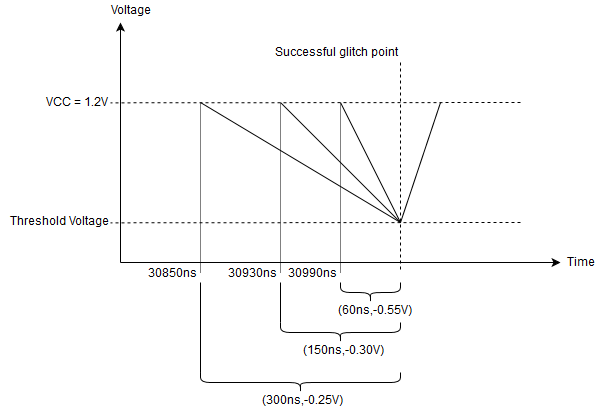

The diagram above was exported from draw.io. Its source (the exported page's mxGraphModel, read from the mxfile embedded in the PNG):
<mxGraphModel dx="660" dy="521" grid="1" gridSize="10" guides="1" tooltips="1" connect="1" arrows="1" fold="1" page="1" pageScale="1" pageWidth="850" pageHeight="1100" background="#ffffff" math="0" shadow="0">
  <root>
    <mxCell id="0" />
    <mxCell id="1" parent="0" />
    <mxCell id="2" value="" style="endArrow=none;html=1;strokeColor=#000000;endFill=0;curved=1;" edge="1" parent="1">
      <mxGeometry width="50" height="50" relative="1" as="geometry">
        <mxPoint x="380" y="200" as="sourcePoint" />
        <mxPoint x="440" y="320" as="targetPoint" />
        <Array as="points" />
      </mxGeometry>
    </mxCell>
    <mxCell id="10" value="" style="endArrow=none;html=1;strokeColor=#000000;endFill=0;curved=1;" edge="1" parent="1">
      <mxGeometry width="50" height="50" relative="1" as="geometry">
        <mxPoint x="320" y="200" as="sourcePoint" />
        <mxPoint x="440" y="320" as="targetPoint" />
        <Array as="points" />
      </mxGeometry>
    </mxCell>
    <mxCell id="13" value="" style="endArrow=none;html=1;strokeColor=#000000;endFill=0;curved=1;" edge="1" parent="1">
      <mxGeometry width="50" height="50" relative="1" as="geometry">
        <mxPoint x="480" y="200" as="sourcePoint" />
        <mxPoint x="440" y="320" as="targetPoint" />
        <Array as="points" />
      </mxGeometry>
    </mxCell>
    <mxCell id="14" value="" style="endArrow=none;html=1;strokeColor=#000000;endFill=0;dashed=1;" edge="1" parent="1">
      <mxGeometry width="50" height="50" relative="1" as="geometry">
        <mxPoint x="440" y="160" as="sourcePoint" />
        <mxPoint x="440" y="370" as="targetPoint" />
      </mxGeometry>
    </mxCell>
    <mxCell id="15" value="" style="endArrow=classic;html=1;strokeColor=#000000;" edge="1" parent="1">
      <mxGeometry width="50" height="50" relative="1" as="geometry">
        <mxPoint x="160" y="360" as="sourcePoint" />
        <mxPoint x="600" y="360" as="targetPoint" />
      </mxGeometry>
    </mxCell>
    <mxCell id="16" value="" style="endArrow=classic;html=1;strokeColor=#000000;" edge="1" parent="1">
      <mxGeometry width="50" height="50" relative="1" as="geometry">
        <mxPoint x="160" y="360" as="sourcePoint" />
        <mxPoint x="160" y="120" as="targetPoint" />
      </mxGeometry>
    </mxCell>
    <mxCell id="17" value="" style="endArrow=none;html=1;strokeColor=#000000;endFill=0;dashed=1;entryX=1;entryY=0.5;" edge="1" parent="1" target="51">
      <mxGeometry width="50" height="50" relative="1" as="geometry">
        <mxPoint x="560" y="200" as="sourcePoint" />
        <mxPoint x="190" y="200" as="targetPoint" />
      </mxGeometry>
    </mxCell>
    <mxCell id="18" value="" style="endArrow=none;html=1;strokeColor=#000000;endFill=0;dashed=1;entryX=1;entryY=0.5;" edge="1" parent="1" target="52">
      <mxGeometry width="50" height="50" relative="1" as="geometry">
        <mxPoint x="560" y="320" as="sourcePoint" />
        <mxPoint x="190" y="320" as="targetPoint" />
      </mxGeometry>
    </mxCell>
    <mxCell id="26" value="" style="shape=curlyBracket;whiteSpace=wrap;html=1;rounded=1;strokeColor=#000000;strokeWidth=1;fillColor=none;rotation=-90;" vertex="1" parent="1">
      <mxGeometry x="370" y="370" width="20" height="120" as="geometry" />
    </mxCell>
    <mxCell id="28" value="" style="shape=curlyBracket;whiteSpace=wrap;html=1;rounded=1;strokeColor=#000000;strokeWidth=1;fillColor=none;rotation=-90;" vertex="1" parent="1">
      <mxGeometry x="400" y="360" width="20" height="60" as="geometry" />
    </mxCell>
    <mxCell id="30" value="" style="endArrow=none;html=1;strokeColor=#000000;endFill=0;curved=1;" edge="1" parent="1">
      <mxGeometry width="50" height="50" relative="1" as="geometry">
        <mxPoint x="240" y="200" as="sourcePoint" />
        <mxPoint x="440" y="320" as="targetPoint" />
        <Array as="points" />
      </mxGeometry>
    </mxCell>
    <mxCell id="45" value="(60ns,-0.55V)" style="text;resizable=0;points=[];autosize=1;align=center;verticalAlign=middle;spacingTop=-4;" vertex="1" parent="1">
      <mxGeometry x="370" y="400" width="90" height="20" as="geometry" />
    </mxCell>
    <mxCell id="48" value="(150ns,-0.30V)" style="text;resizable=0;points=[];autosize=1;align=center;verticalAlign=middle;spacingTop=-4;" vertex="1" parent="1">
      <mxGeometry x="333" y="440" width="100" height="20" as="geometry" />
    </mxCell>
    <mxCell id="49" value="" style="shape=curlyBracket;whiteSpace=wrap;html=1;rounded=1;strokeColor=#000000;strokeWidth=1;fillColor=none;rotation=-90;" vertex="1" parent="1">
      <mxGeometry x="330" y="380" width="20" height="200" as="geometry" />
    </mxCell>
    <mxCell id="50" value="(300ns,-0.25V)" style="text;resizable=0;points=[];autosize=1;align=center;verticalAlign=middle;spacingTop=-4;" vertex="1" parent="1">
      <mxGeometry x="292" y="490" width="100" height="20" as="geometry" />
    </mxCell>
    <mxCell id="51" value="VCC = 1.2V" style="text;strokeColor=none;fillColor=none;align=right;verticalAlign=middle;" vertex="1" parent="1">
      <mxGeometry x="110" y="190" width="40" height="20" as="geometry" />
    </mxCell>
    <mxCell id="52" value="Threshold Voltage" style="text;strokeColor=none;fillColor=none;align=right;verticalAlign=middle;whiteSpace=wrap;" vertex="1" parent="1">
      <mxGeometry x="40" y="310" width="110" height="20" as="geometry" />
    </mxCell>
    <mxCell id="54" value="" style="endArrow=none;html=1;strokeColor=#000000;exitX=1;exitY=0;exitPerimeter=0;endFill=0;" edge="1" parent="1" source="49">
      <mxGeometry width="50" height="50" relative="1" as="geometry">
        <mxPoint x="220" y="460" as="sourcePoint" />
        <mxPoint x="240" y="380" as="targetPoint" />
      </mxGeometry>
    </mxCell>
    <mxCell id="55" value="" style="endArrow=none;html=1;strokeColor=#000000;exitX=1;exitY=0;exitPerimeter=0;endFill=0;" edge="1" parent="1">
      <mxGeometry width="50" height="50" relative="1" as="geometry">
        <mxPoint x="320" y="419.95348837209303" as="sourcePoint" />
        <mxPoint x="320" y="380" as="targetPoint" />
      </mxGeometry>
    </mxCell>
    <mxCell id="56" value="" style="endArrow=none;html=1;strokeColor=#000000;dashed=1;dashPattern=1 1;endFill=0;" edge="1" parent="1">
      <mxGeometry width="50" height="50" relative="1" as="geometry">
        <mxPoint x="380" y="370" as="sourcePoint" />
        <mxPoint x="380" y="200" as="targetPoint" />
      </mxGeometry>
    </mxCell>
    <mxCell id="57" value="" style="endArrow=none;html=1;strokeColor=#000000;dashed=1;dashPattern=1 1;endFill=0;" edge="1" parent="1">
      <mxGeometry width="50" height="50" relative="1" as="geometry">
        <mxPoint x="320" y="370" as="sourcePoint" />
        <mxPoint x="320" y="200" as="targetPoint" />
      </mxGeometry>
    </mxCell>
    <mxCell id="58" value="" style="endArrow=none;html=1;strokeColor=#000000;dashed=1;dashPattern=1 1;endFill=0;" edge="1" parent="1">
      <mxGeometry width="50" height="50" relative="1" as="geometry">
        <mxPoint x="240" y="370" as="sourcePoint" />
        <mxPoint x="240" y="200" as="targetPoint" />
      </mxGeometry>
    </mxCell>
    <mxCell id="60" value="30850ns" style="text;resizable=0;points=[];autosize=1;align=right;verticalAlign=top;spacingTop=-4;" vertex="1" parent="1">
      <mxGeometry x="179" y="361" width="60" height="20" as="geometry" />
    </mxCell>
    <mxCell id="63" value="Successful glitch point" style="text;resizable=0;points=[];autosize=1;align=right;verticalAlign=top;spacingTop=-4;" vertex="1" parent="1">
      <mxGeometry x="300" y="140" width="140" height="20" as="geometry" />
    </mxCell>
    <mxCell id="64" value="30930ns" style="text;resizable=0;points=[];autosize=1;align=right;verticalAlign=top;spacingTop=-4;" vertex="1" parent="1">
      <mxGeometry x="259" y="361" width="60" height="20" as="geometry" />
    </mxCell>
    <mxCell id="65" value="30990ns" style="text;resizable=0;points=[];autosize=1;align=right;verticalAlign=top;spacingTop=-4;" vertex="1" parent="1">
      <mxGeometry x="319" y="361" width="60" height="20" as="geometry" />
    </mxCell>
    <mxCell id="66" value="Voltage" style="text;resizable=0;points=[];autosize=1;align=left;verticalAlign=top;spacingTop=-4;" vertex="1" parent="1">
      <mxGeometry x="149" y="98" width="60" height="20" as="geometry" />
    </mxCell>
    <mxCell id="67" value="Time" style="text;resizable=0;points=[];autosize=1;align=left;verticalAlign=top;spacingTop=-4;" vertex="1" parent="1">
      <mxGeometry x="604.6666666666667" y="350" width="40" height="20" as="geometry" />
    </mxCell>
  </root>
</mxGraphModel>